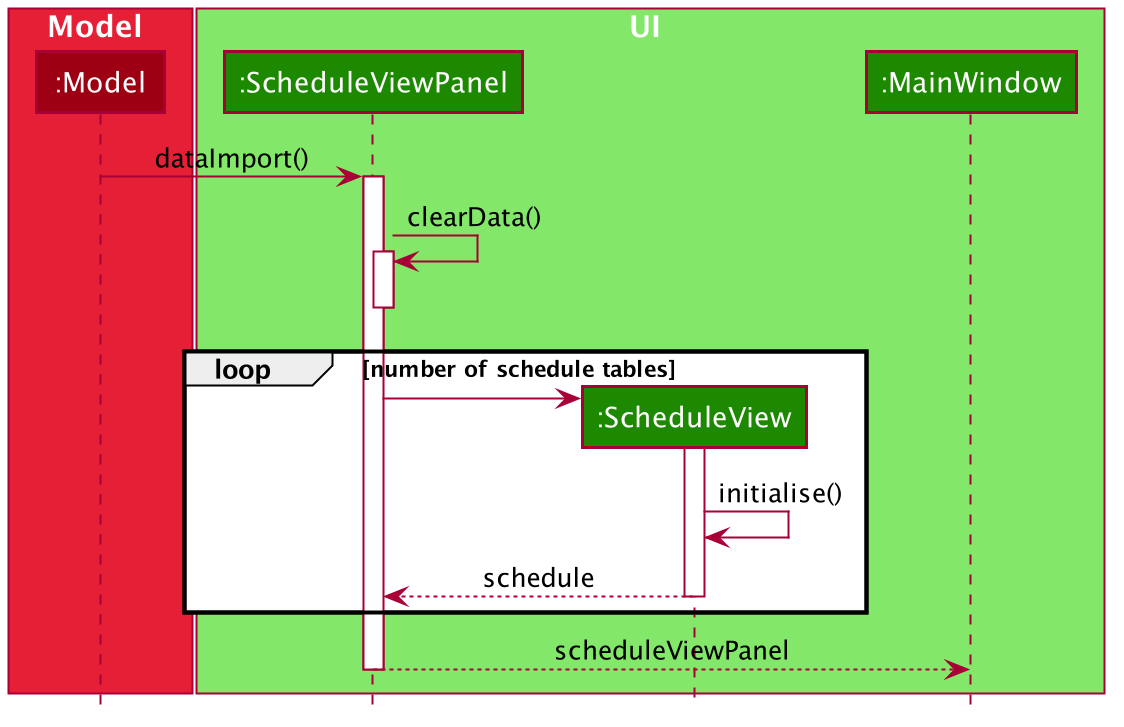

The diagram above was rendered by PlantUML. Its source (embedded in the PNG):
@startuml








skinparam BackgroundColor #FFFFFFF

skinparam Shadowing false

skinparam Class {
    FontColor #FFFFFF
    BorderThickness 1
    BorderColor #FFFFFF
    StereotypeFontColor #FFFFFF
    FontName Arial
}

skinparam Actor {
    BorderColor #000000
    Color #000000
    FontName Arial
}

skinparam Sequence {
    MessageAlign center
    BoxFontSize 15
    BoxPadding 0
    BoxFontColor #FFFFFF
    FontName Arial
}

skinparam Participant {
    FontColor #FFFFFFF
    Padding 20
}

skinparam MinClassWidth 50
skinparam ParticipantPadding 10
skinparam Shadowing false
skinparam DefaultTextAlignment center
skinparam packageStyle Rectangle

hide footbox
hide members
hide circle

box Model #E41F36
participant ":Model" as Model #9D0012
End box

box UI #83E769
participant ":ScheduleViewPanel" as ScheduleViewPanel #1D8900

Model -> ScheduleViewPanel : dataImport()
activate ScheduleViewPanel

ScheduleViewPanel -> ScheduleViewPanel : clearData()
activate ScheduleViewPanel
deactivate ScheduleViewPanel

loop number of schedule tables
create ":ScheduleView" as ScheduleView #1D8900
ScheduleViewPanel -> ScheduleView

activate ScheduleView
ScheduleView -> ScheduleView : initialise()
ScheduleView --> ScheduleViewPanel : schedule
deactivate ScheduleView
end loop

participant ":MainWindow" as MainWindow #1D8900
ScheduleViewPanel --> MainWindow : scheduleViewPanel
deactivate ScheduleViewPanel

End box

@enduml